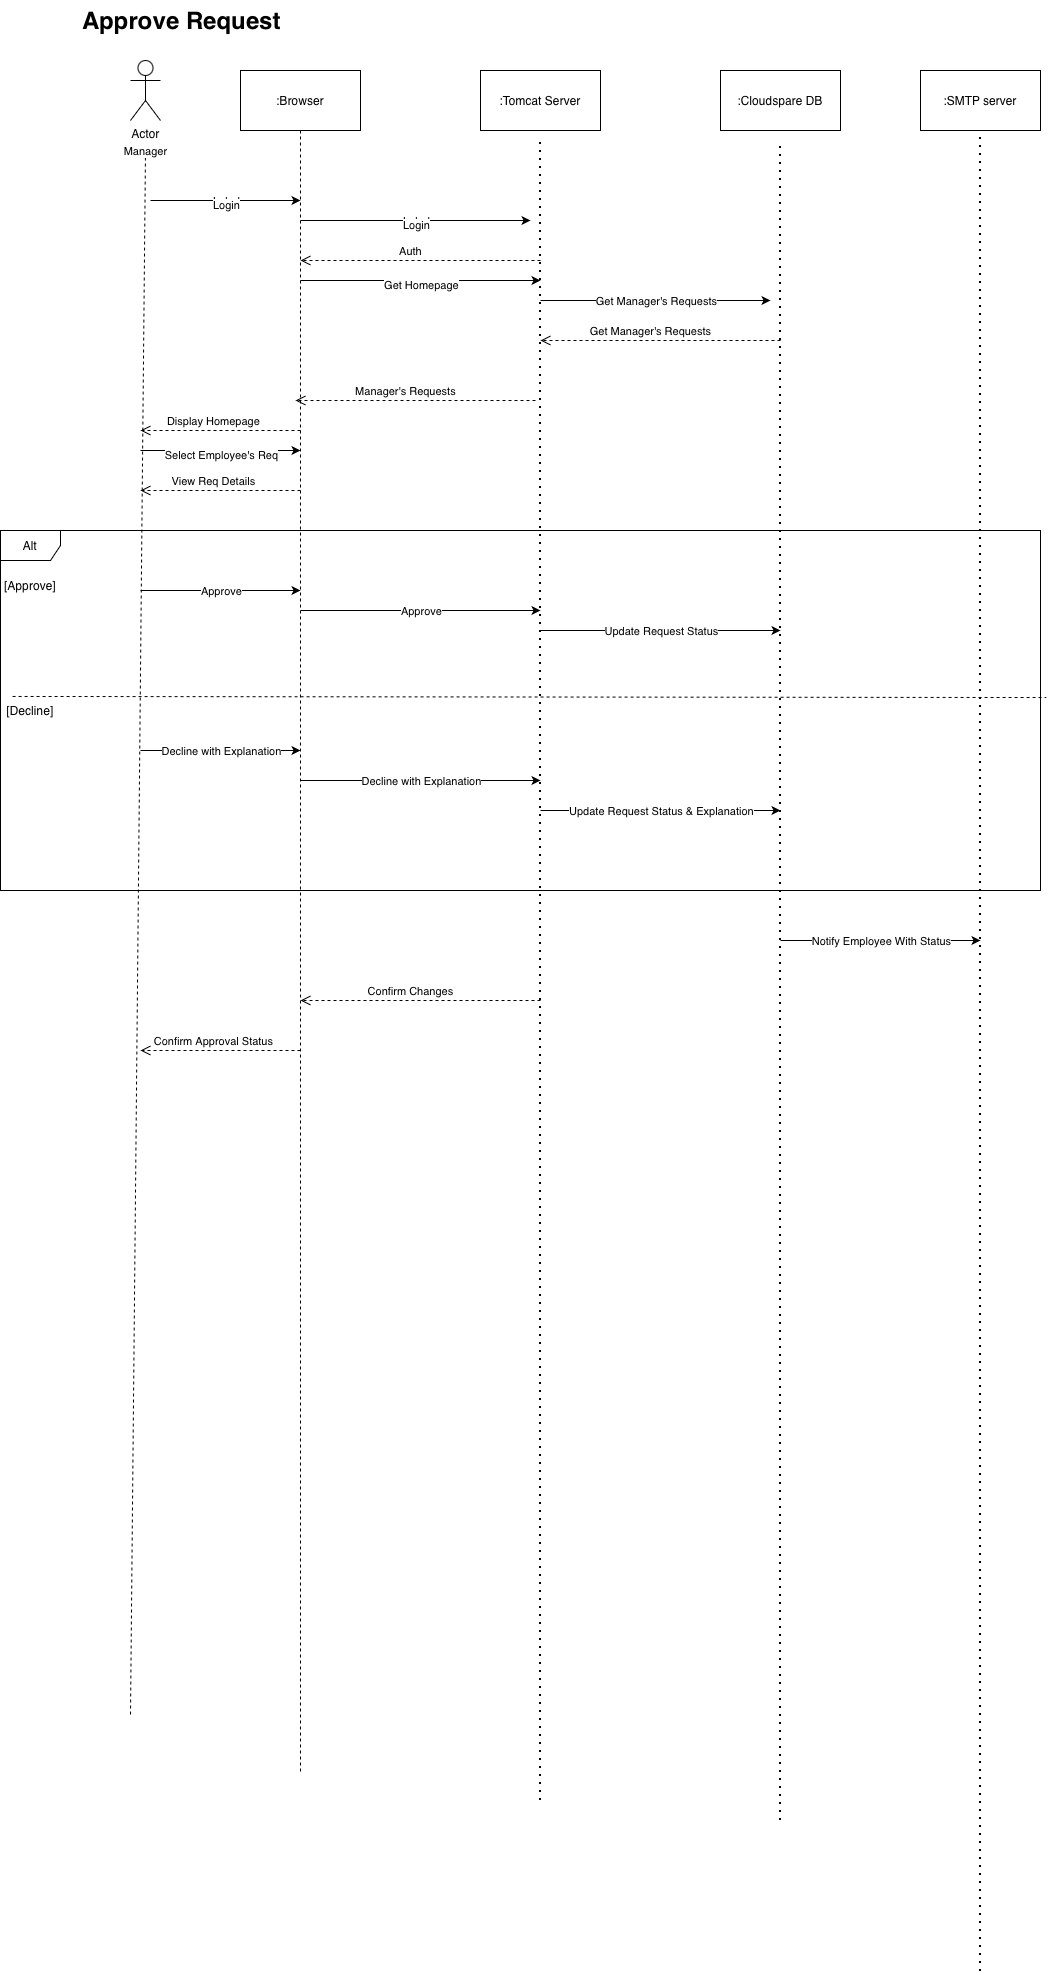

The diagram above was exported from draw.io. Its source (the exported page's mxGraphModel, read from the mxfile embedded in the PNG):
<mxGraphModel dx="1729" dy="1840" grid="1" gridSize="10" guides="1" tooltips="1" connect="1" arrows="1" fold="1" page="1" pageScale="1" pageWidth="827" pageHeight="1169" math="0" shadow="0">
  <root>
    <mxCell id="0" />
    <mxCell id="1" parent="0" />
    <mxCell id="dHeuvdUGI2RLoAXHJEtY-1" parent="1" style="shape=umlActor;verticalLabelPosition=bottom;verticalAlign=top;html=1;outlineConnect=0;" value="Actor" vertex="1">
      <mxGeometry height="60" width="30" x="30" y="20" as="geometry" />
    </mxCell>
    <mxCell id="YmuPnai4bIWRw-CiHXz4-2" edge="1" parent="1" style="endArrow=none;dashed=1;html=1;rounded=0;movable=1;resizable=1;rotatable=1;deletable=1;editable=1;locked=0;connectable=1;" value="">
      <mxGeometry height="50" relative="1" width="50" as="geometry">
        <mxPoint x="30" y="1674" as="sourcePoint" />
        <mxPoint x="45" y="110" as="targetPoint" />
      </mxGeometry>
    </mxCell>
    <mxCell id="YmuPnai4bIWRw-CiHXz4-12" connectable="0" parent="YmuPnai4bIWRw-CiHXz4-2" style="edgeLabel;html=1;align=center;verticalAlign=middle;resizable=0;points=[];" value="Manager" vertex="1">
      <mxGeometry relative="1" x="0.9633" y="-1" as="geometry">
        <mxPoint x="-1" y="-29" as="offset" />
      </mxGeometry>
    </mxCell>
    <mxCell id="YmuPnai4bIWRw-CiHXz4-3" parent="1" style="rounded=0;whiteSpace=wrap;html=1;" value=":Browser" vertex="1">
      <mxGeometry height="60" width="120" x="140" y="30" as="geometry" />
    </mxCell>
    <mxCell id="YmuPnai4bIWRw-CiHXz4-4" edge="1" parent="1" style="endArrow=none;dashed=1;html=1;rounded=0;entryX=0.5;entryY=1;entryDx=0;entryDy=0;movable=1;resizable=1;rotatable=1;deletable=1;editable=1;locked=0;connectable=1;" target="YmuPnai4bIWRw-CiHXz4-3" value="">
      <mxGeometry height="50" relative="1" width="50" as="geometry">
        <mxPoint x="200" y="1731" as="sourcePoint" />
        <mxPoint x="160" y="100" as="targetPoint" />
      </mxGeometry>
    </mxCell>
    <mxCell id="YmuPnai4bIWRw-CiHXz4-5" parent="1" style="rounded=0;whiteSpace=wrap;html=1;" value=":Tomcat Server" vertex="1">
      <mxGeometry height="60" width="120" x="380" y="30" as="geometry" />
    </mxCell>
    <mxCell id="YmuPnai4bIWRw-CiHXz4-6" parent="1" style="rounded=0;whiteSpace=wrap;html=1;" value=":Cloudspare DB" vertex="1">
      <mxGeometry height="60" width="120" x="620" y="30" as="geometry" />
    </mxCell>
    <mxCell id="YmuPnai4bIWRw-CiHXz4-7" parent="1" style="rounded=0;whiteSpace=wrap;html=1;" value=":SMTP server" vertex="1">
      <mxGeometry height="60" width="120" x="820" y="30" as="geometry" />
    </mxCell>
    <mxCell id="YmuPnai4bIWRw-CiHXz4-9" edge="1" parent="1" style="endArrow=none;dashed=1;html=1;dashPattern=1 3;strokeWidth=2;rounded=0;movable=1;resizable=1;rotatable=1;deletable=1;editable=1;locked=0;connectable=1;" value="">
      <mxGeometry height="50" relative="1" width="50" as="geometry">
        <mxPoint x="440" y="1760" as="sourcePoint" />
        <mxPoint x="440" y="100" as="targetPoint" />
      </mxGeometry>
    </mxCell>
    <mxCell id="YmuPnai4bIWRw-CiHXz4-10" edge="1" parent="1" style="endArrow=none;dashed=1;html=1;dashPattern=1 3;strokeWidth=2;rounded=0;movable=1;resizable=1;rotatable=1;deletable=1;editable=1;locked=0;connectable=1;" value="">
      <mxGeometry height="50" relative="1" width="50" as="geometry">
        <mxPoint x="680" y="1780" as="sourcePoint" />
        <mxPoint x="680" y="100" as="targetPoint" />
      </mxGeometry>
    </mxCell>
    <mxCell id="YmuPnai4bIWRw-CiHXz4-11" edge="1" parent="1" style="endArrow=none;dashed=1;html=1;dashPattern=1 3;strokeWidth=2;rounded=0;entryX=0.5;entryY=1;entryDx=0;entryDy=0;movable=1;resizable=1;rotatable=1;deletable=1;editable=1;locked=0;connectable=1;" target="YmuPnai4bIWRw-CiHXz4-7" value="">
      <mxGeometry height="50" relative="1" width="50" as="geometry">
        <mxPoint x="880" y="1931" as="sourcePoint" />
        <mxPoint x="880" y="100" as="targetPoint" />
      </mxGeometry>
    </mxCell>
    <mxCell id="YmuPnai4bIWRw-CiHXz4-13" edge="1" parent="1" style="endArrow=classic;html=1;rounded=0;" value="">
      <mxGeometry relative="1" as="geometry">
        <mxPoint x="50" y="160" as="sourcePoint" />
        <mxPoint x="200" y="160" as="targetPoint" />
      </mxGeometry>
    </mxCell>
    <mxCell id="YmuPnai4bIWRw-CiHXz4-14" connectable="0" parent="YmuPnai4bIWRw-CiHXz4-13" style="edgeLabel;resizable=0;html=1;;align=center;verticalAlign=middle;" value="Label" vertex="1">
      <mxGeometry relative="1" as="geometry" />
    </mxCell>
    <mxCell id="YmuPnai4bIWRw-CiHXz4-15" connectable="0" parent="YmuPnai4bIWRw-CiHXz4-13" style="edgeLabel;html=1;align=center;verticalAlign=middle;resizable=0;points=[];" value="Login" vertex="1">
      <mxGeometry relative="1" y="-4" as="geometry">
        <mxPoint as="offset" />
      </mxGeometry>
    </mxCell>
    <mxCell id="YmuPnai4bIWRw-CiHXz4-16" edge="1" parent="1" style="endArrow=classic;html=1;rounded=0;" value="">
      <mxGeometry relative="1" as="geometry">
        <mxPoint x="200" y="180" as="sourcePoint" />
        <mxPoint x="430" y="180" as="targetPoint" />
      </mxGeometry>
    </mxCell>
    <mxCell id="YmuPnai4bIWRw-CiHXz4-17" connectable="0" parent="YmuPnai4bIWRw-CiHXz4-16" style="edgeLabel;resizable=0;html=1;;align=center;verticalAlign=middle;" value="Label" vertex="1">
      <mxGeometry relative="1" as="geometry" />
    </mxCell>
    <mxCell id="YmuPnai4bIWRw-CiHXz4-18" connectable="0" parent="YmuPnai4bIWRw-CiHXz4-16" style="edgeLabel;html=1;align=center;verticalAlign=middle;resizable=0;points=[];" value="Login" vertex="1">
      <mxGeometry relative="1" y="-4" as="geometry">
        <mxPoint as="offset" />
      </mxGeometry>
    </mxCell>
    <mxCell id="YmuPnai4bIWRw-CiHXz4-20" edge="1" parent="1" style="html=1;verticalAlign=bottom;endArrow=open;dashed=1;endSize=8;curved=0;rounded=0;" value="Auth">
      <mxGeometry relative="1" x="0.0833" as="geometry">
        <mxPoint as="offset" />
        <mxPoint x="440" y="220" as="sourcePoint" />
        <mxPoint x="200" y="220" as="targetPoint" />
      </mxGeometry>
    </mxCell>
    <mxCell id="YmuPnai4bIWRw-CiHXz4-21" edge="1" parent="1" style="endArrow=classic;html=1;rounded=0;" value="">
      <mxGeometry relative="1" as="geometry">
        <mxPoint x="200" y="240" as="sourcePoint" />
        <mxPoint x="440" y="240" as="targetPoint" />
      </mxGeometry>
    </mxCell>
    <mxCell id="YmuPnai4bIWRw-CiHXz4-23" connectable="0" parent="YmuPnai4bIWRw-CiHXz4-21" style="edgeLabel;html=1;align=center;verticalAlign=middle;resizable=0;points=[];" value="Get Homepage" vertex="1">
      <mxGeometry relative="1" y="-4" as="geometry">
        <mxPoint as="offset" />
      </mxGeometry>
    </mxCell>
    <mxCell id="YmuPnai4bIWRw-CiHXz4-24" edge="1" parent="1" style="endArrow=classic;html=1;rounded=0;" value="">
      <mxGeometry relative="1" as="geometry">
        <mxPoint x="440" y="260" as="sourcePoint" />
        <mxPoint x="670" y="260" as="targetPoint" />
      </mxGeometry>
    </mxCell>
    <mxCell id="YmuPnai4bIWRw-CiHXz4-25" connectable="0" parent="YmuPnai4bIWRw-CiHXz4-24" style="edgeLabel;resizable=0;html=1;;align=center;verticalAlign=middle;" value="Get Manager's Requests" vertex="1">
      <mxGeometry relative="1" as="geometry" />
    </mxCell>
    <mxCell id="YmuPnai4bIWRw-CiHXz4-29" edge="1" parent="1" style="html=1;verticalAlign=bottom;endArrow=open;dashed=1;endSize=8;curved=0;rounded=0;" value="Get Manager's Requests">
      <mxGeometry relative="1" x="0.0833" as="geometry">
        <mxPoint as="offset" />
        <mxPoint x="680" y="300" as="sourcePoint" />
        <mxPoint x="440" y="300" as="targetPoint" />
      </mxGeometry>
    </mxCell>
    <mxCell id="YmuPnai4bIWRw-CiHXz4-32" edge="1" parent="1" style="html=1;verticalAlign=bottom;endArrow=open;dashed=1;endSize=8;curved=0;rounded=0;" value="Manager's Requests">
      <mxGeometry relative="1" x="0.0833" as="geometry">
        <mxPoint as="offset" />
        <mxPoint x="435" y="360" as="sourcePoint" />
        <mxPoint x="195" y="360" as="targetPoint" />
      </mxGeometry>
    </mxCell>
    <mxCell id="YmuPnai4bIWRw-CiHXz4-33" edge="1" parent="1" style="html=1;verticalAlign=bottom;endArrow=open;dashed=1;endSize=8;curved=0;rounded=0;" value="Display Homepage">
      <mxGeometry relative="1" x="0.0833" as="geometry">
        <mxPoint as="offset" />
        <mxPoint x="200" y="390" as="sourcePoint" />
        <mxPoint x="40" y="390" as="targetPoint" />
      </mxGeometry>
    </mxCell>
    <mxCell id="YmuPnai4bIWRw-CiHXz4-36" edge="1" parent="1" style="endArrow=classic;html=1;rounded=0;" value="">
      <mxGeometry relative="1" as="geometry">
        <mxPoint x="40" y="410" as="sourcePoint" />
        <mxPoint x="200" y="410" as="targetPoint" />
      </mxGeometry>
    </mxCell>
    <mxCell id="YmuPnai4bIWRw-CiHXz4-37" connectable="0" parent="YmuPnai4bIWRw-CiHXz4-36" style="edgeLabel;html=1;align=center;verticalAlign=middle;resizable=0;points=[];" value="Select Employee's Req&lt;span style=&quot;caret-color: rgba(0, 0, 0, 0); color: rgba(0, 0, 0, 0); font-family: monospace; font-size: 0px; text-align: start; background-color: rgb(27, 29, 30);&quot;&gt;%3CmxGraphModel%3E%3Croot%3E%3CmxCell%20id%3D%220%22%2F%3E%3CmxCell%20id%3D%221%22%20parent%3D%220%22%2F%3E%3CmxCell%20id%3D%222%22%20edge%3D%221%22%20parent%3D%221%22%20style%3D%22endArrow%3Dclassic%3Bhtml%3D1%3Brounded%3D0%3B%22%20value%3D%22%22%3E%3CmxGeometry%20relative%3D%221%22%20as%3D%22geometry%22%3E%3CmxPoint%20x%3D%22200%22%20y%3D%22240%22%20as%3D%22sourcePoint%22%2F%3E%3CmxPoint%20x%3D%22440%22%20y%3D%22240%22%20as%3D%22targetPoint%22%2F%3E%3C%2FmxGeometry%3E%3C%2FmxCell%3E%3CmxCell%20id%3D%223%22%20connectable%3D%220%22%20parent%3D%222%22%20style%3D%22edgeLabel%3Bhtml%3D1%3Balign%3Dcenter%3BverticalAlign%3Dmiddle%3Bresizable%3D0%3Bpoints%3D%5B%5D%3B%22%20value%3D%22Get%20Homepage%22%20vertex%3D%221%22%3E%3CmxGeometry%20relative%3D%221%22%20y%3D%22-4%22%20as%3D%22geometry%22%3E%3CmxPoint%20as%3D%22offset%22%2F%3E%3C%2FmxGeometry%3E%3C%2FmxCell%3E%3C%2Froot%3E%3C%2FmxGraphModel%3E&lt;/span&gt;" vertex="1">
      <mxGeometry relative="1" y="-4" as="geometry">
        <mxPoint as="offset" />
      </mxGeometry>
    </mxCell>
    <mxCell id="YmuPnai4bIWRw-CiHXz4-41" edge="1" parent="1" style="html=1;verticalAlign=bottom;endArrow=open;dashed=1;endSize=8;curved=0;rounded=0;" value="View Req Details">
      <mxGeometry relative="1" x="0.0833" as="geometry">
        <mxPoint as="offset" />
        <mxPoint x="200" y="450" as="sourcePoint" />
        <mxPoint x="40" y="450" as="targetPoint" />
      </mxGeometry>
    </mxCell>
    <mxCell id="YmuPnai4bIWRw-CiHXz4-50" parent="1" style="shape=umlFrame;whiteSpace=wrap;html=1;pointerEvents=0;movable=1;resizable=1;rotatable=1;deletable=1;editable=1;locked=0;connectable=1;" value="Alt" vertex="1">
      <mxGeometry height="360" width="1040" x="-100" y="490" as="geometry" />
    </mxCell>
    <mxCell id="YmuPnai4bIWRw-CiHXz4-86" parent="1" style="text;html=1;whiteSpace=wrap;overflow=hidden;rounded=0;" value="&lt;h1 style=&quot;margin-top: 0px;&quot;&gt;Approve Request&lt;/h1&gt;" vertex="1">
      <mxGeometry height="40" width="320" x="-20" y="-40" as="geometry" />
    </mxCell>
    <mxCell id="YmuPnai4bIWRw-CiHXz4-92" edge="1" parent="1" style="endArrow=classic;html=1;rounded=0;" value="">
      <mxGeometry relative="1" as="geometry">
        <mxPoint x="40" y="550" as="sourcePoint" />
        <mxPoint x="200" y="550" as="targetPoint" />
      </mxGeometry>
    </mxCell>
    <mxCell id="YmuPnai4bIWRw-CiHXz4-93" connectable="0" parent="YmuPnai4bIWRw-CiHXz4-92" style="edgeLabel;resizable=0;html=1;;align=center;verticalAlign=middle;" value="Approve" vertex="1">
      <mxGeometry relative="1" as="geometry" />
    </mxCell>
    <mxCell id="YmuPnai4bIWRw-CiHXz4-95" edge="1" parent="1" style="endArrow=classic;html=1;rounded=0;" value="">
      <mxGeometry relative="1" as="geometry">
        <mxPoint x="200" y="570" as="sourcePoint" />
        <mxPoint x="440" y="570" as="targetPoint" />
      </mxGeometry>
    </mxCell>
    <mxCell id="YmuPnai4bIWRw-CiHXz4-96" connectable="0" parent="YmuPnai4bIWRw-CiHXz4-95" style="edgeLabel;resizable=0;html=1;;align=center;verticalAlign=middle;" value="Approve" vertex="1">
      <mxGeometry relative="1" as="geometry" />
    </mxCell>
    <mxCell id="YmuPnai4bIWRw-CiHXz4-98" edge="1" parent="1" style="endArrow=classic;html=1;rounded=0;" value="">
      <mxGeometry relative="1" as="geometry">
        <mxPoint x="440" y="590" as="sourcePoint" />
        <mxPoint x="680" y="590" as="targetPoint" />
      </mxGeometry>
    </mxCell>
    <mxCell id="YmuPnai4bIWRw-CiHXz4-99" connectable="0" parent="YmuPnai4bIWRw-CiHXz4-98" style="edgeLabel;resizable=0;html=1;;align=center;verticalAlign=middle;" value="Update Request Status" vertex="1">
      <mxGeometry relative="1" as="geometry" />
    </mxCell>
    <mxCell id="YmuPnai4bIWRw-CiHXz4-103" edge="1" parent="1" style="endArrow=none;dashed=1;html=1;rounded=0;entryX=0.996;entryY=0.464;entryDx=0;entryDy=0;entryPerimeter=0;exitX=0.002;exitY=0.461;exitDx=0;exitDy=0;exitPerimeter=0;" value="">
      <mxGeometry height="50" relative="1" width="50" as="geometry">
        <mxPoint x="-87.92000000000007" y="655.96" as="sourcePoint" />
        <mxPoint x="945.8400000000001" y="657.04" as="targetPoint" />
      </mxGeometry>
    </mxCell>
    <mxCell id="YmuPnai4bIWRw-CiHXz4-104" edge="1" parent="1" style="endArrow=classic;html=1;rounded=0;" value="">
      <mxGeometry relative="1" as="geometry">
        <mxPoint x="40" y="710" as="sourcePoint" />
        <mxPoint x="200" y="710" as="targetPoint" />
      </mxGeometry>
    </mxCell>
    <mxCell id="YmuPnai4bIWRw-CiHXz4-105" connectable="0" parent="YmuPnai4bIWRw-CiHXz4-104" style="edgeLabel;resizable=0;html=1;;align=center;verticalAlign=middle;" value="Decline with Explanation" vertex="1">
      <mxGeometry relative="1" as="geometry" />
    </mxCell>
    <mxCell id="YmuPnai4bIWRw-CiHXz4-106" edge="1" parent="1" style="endArrow=classic;html=1;rounded=0;" value="">
      <mxGeometry relative="1" as="geometry">
        <mxPoint x="200" y="740" as="sourcePoint" />
        <mxPoint x="440" y="740" as="targetPoint" />
      </mxGeometry>
    </mxCell>
    <mxCell id="YmuPnai4bIWRw-CiHXz4-107" connectable="0" parent="YmuPnai4bIWRw-CiHXz4-106" style="edgeLabel;resizable=0;html=1;;align=center;verticalAlign=middle;" value="Decline with Explanation" vertex="1">
      <mxGeometry relative="1" as="geometry" />
    </mxCell>
    <mxCell id="YmuPnai4bIWRw-CiHXz4-108" edge="1" parent="1" style="endArrow=classic;html=1;rounded=0;" value="">
      <mxGeometry relative="1" as="geometry">
        <mxPoint x="440" y="770" as="sourcePoint" />
        <mxPoint x="680" y="770" as="targetPoint" />
      </mxGeometry>
    </mxCell>
    <mxCell id="YmuPnai4bIWRw-CiHXz4-109" connectable="0" parent="YmuPnai4bIWRw-CiHXz4-108" style="edgeLabel;resizable=0;html=1;;align=center;verticalAlign=middle;" value="Update Request Status &amp;amp; Explanation" vertex="1">
      <mxGeometry relative="1" as="geometry" />
    </mxCell>
    <mxCell id="YmuPnai4bIWRw-CiHXz4-110" edge="1" parent="1" style="endArrow=classic;html=1;rounded=0;" value="">
      <mxGeometry relative="1" as="geometry">
        <mxPoint x="680" y="900" as="sourcePoint" />
        <mxPoint x="880" y="900" as="targetPoint" />
      </mxGeometry>
    </mxCell>
    <mxCell id="YmuPnai4bIWRw-CiHXz4-111" connectable="0" parent="YmuPnai4bIWRw-CiHXz4-110" style="edgeLabel;resizable=0;html=1;;align=center;verticalAlign=middle;" value="Notify Employee With Status" vertex="1">
      <mxGeometry relative="1" as="geometry" />
    </mxCell>
    <mxCell id="YmuPnai4bIWRw-CiHXz4-112" edge="1" parent="1" style="html=1;verticalAlign=bottom;endArrow=open;dashed=1;endSize=8;curved=0;rounded=0;" value="Confirm Changes">
      <mxGeometry relative="1" x="0.0833" as="geometry">
        <mxPoint as="offset" />
        <mxPoint x="440" y="960" as="sourcePoint" />
        <mxPoint x="200" y="960" as="targetPoint" />
      </mxGeometry>
    </mxCell>
    <mxCell id="YmuPnai4bIWRw-CiHXz4-113" edge="1" parent="1" style="html=1;verticalAlign=bottom;endArrow=open;dashed=1;endSize=8;curved=0;rounded=0;" value="Confirm Approval Status">
      <mxGeometry relative="1" x="0.0833" as="geometry">
        <mxPoint as="offset" />
        <mxPoint x="200" y="1010" as="sourcePoint" />
        <mxPoint x="40" y="1010" as="targetPoint" />
      </mxGeometry>
    </mxCell>
    <mxCell id="YmuPnai4bIWRw-CiHXz4-114" parent="1" style="text;html=1;whiteSpace=wrap;strokeColor=none;fillColor=none;align=center;verticalAlign=middle;rounded=0;" value="[Approve]" vertex="1">
      <mxGeometry height="30" width="60" x="-100" y="530" as="geometry" />
    </mxCell>
    <mxCell id="YmuPnai4bIWRw-CiHXz4-115" parent="1" style="text;html=1;whiteSpace=wrap;strokeColor=none;fillColor=none;align=center;verticalAlign=middle;rounded=0;" value="[Decline]" vertex="1">
      <mxGeometry height="30" width="60" x="-100" y="655" as="geometry" />
    </mxCell>
  </root>
</mxGraphModel>